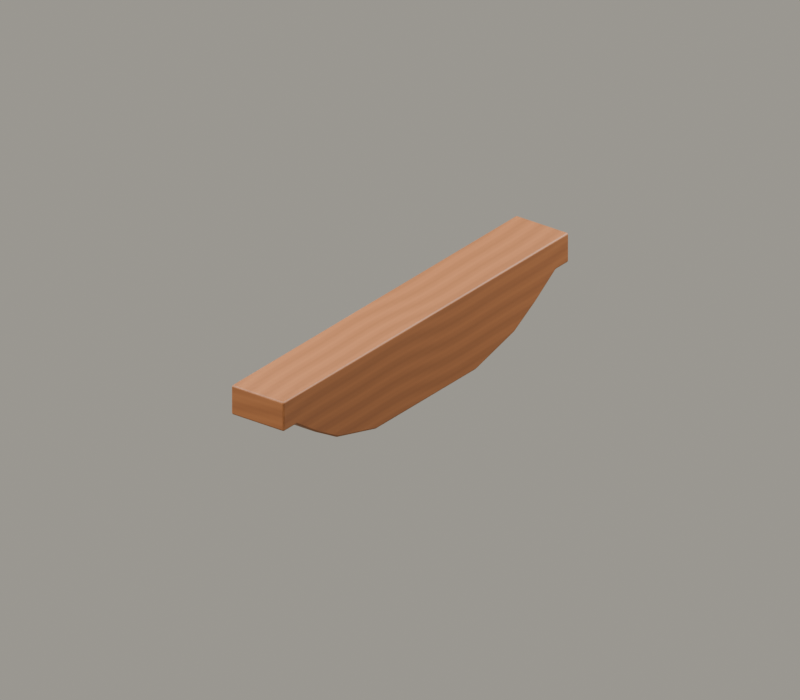 # Source: K5.blend  (saved by Blender 5.2.45; exported with 4.5.12 LTS)
import bpy
from mathutils import Matrix  # noqa: F401  (used for matrix-valued properties, if any)

bpy.ops.wm.read_factory_settings(use_empty=True)
scene = bpy.context.scene
scene.name = 'K5_翘'

# ---- collections
col_asset_k5 = bpy.data.collections.new('ASSET_K5'); scene.collection.children.link(col_asset_k5)
col_studio = bpy.data.collections.new('STUDIO'); scene.collection.children.link(col_studio)

# ---- images (referenced by path relative to the original .blend; pixels are not part of the script)
import os
ASSET_DIR = os.environ.get("B2B_ASSET_DIR", "")  # directory of the original .blend (textures are referenced by path, not embedded)
HERE = os.path.dirname(os.path.abspath(__file__))  # packed textures are extracted next to this script under _unpacked/

def load_image(name, relpath, width, height, colorspace="sRGB"):
    """Load a texture the original file referenced (path relative to the .blend, or extracted next to this script)."""
    p = next((c for c in (os.path.join(HERE, relpath), os.path.join(ASSET_DIR, relpath)) if relpath and os.path.exists(c)), "")
    if p:
        img = bpy.data.images.load(p, check_existing=True)
        img.name = name
    else:  # same state as the original file: an image datablock whose file is absent (Cycles renders it pink)
        img = bpy.data.images.new(name, width, height)
        img.source = "FILE"
        img.filepath = "//" + (relpath or name)
    img.colorspace_settings.name = colorspace
    return img
img_wood_basecolor_1024_png = load_image('wood_basecolor_1024.png', '_unpacked/wood_basecolor_1024.fd82f013.png', 1024, 1024, 'sRGB')

# ---- materials (node trees are filled in below, after node groups)
mat_wood_shared_v1 = bpy.data.materials.new('WOOD_SHARED_v1')
mat_wood_shared_v1.diffuse_color = (0.48, 0.28, 0.14, 1.0)

# ---- material node trees
mat_wood_shared_v1.use_nodes = True; mat_wood_shared_v1.node_tree.nodes.clear()
_N = mat_wood_shared_v1.node_tree.nodes; _L = mat_wood_shared_v1.node_tree.links
n0 = _N.new('ShaderNodeBsdfPrincipled'); n0.name = 'Principled BSDF'; n0.location = (-200, 100)
n0.inputs[2].default_value = 0.56
n0.inputs[10].default_value = 0.005
n1 = _N.new('ShaderNodeOutputMaterial'); n1.name = 'Material Output'; n1.location = (200, 100)
n2 = _N.new('ShaderNodeTexImage'); n2.name = 'Image Texture'; n2.location = (0, 0)
n2.image = img_wood_basecolor_1024_png
_L.new(n0.outputs[0], n1.inputs[0])
_L.new(n2.outputs[0], n0.inputs[0])
n1.is_active_output = True

# ---- world
world_paper_studio = bpy.data.worlds.new('Paper Studio'); scene.world = world_paper_studio
world_paper_studio.use_nodes = True; world_paper_studio.node_tree.nodes.clear()
_N = world_paper_studio.node_tree.nodes; _L = world_paper_studio.node_tree.links
n0 = _N.new('ShaderNodeBackground'); n0.name = 'Background'; n0.location = (-200, 100)
n0.inputs[0].default_value = (0.8, 0.76, 0.66, 1.0)
n0.inputs[1].default_value = 0.45
n1 = _N.new('ShaderNodeOutputWorld'); n1.name = 'World Output'; n1.location = (200, 100)
_L.new(n0.outputs[0], n1.inputs[0])
n1.is_active_output = True

# ---- cameras
cam_fixedcamera = bpy.data.cameras.new('FixedCamera')
cam_fixedcamera.type = 'ORTHO'
cam_fixedcamera.ortho_scale = 5.3

# ---- lights
light_key = bpy.data.lights.new('Key', 'AREA')
light_key.energy = 850.0
light_key.size = 5.0
light_fill = bpy.data.lights.new('Fill', 'AREA')
light_fill.energy = 500.0
light_fill.size = 5.0
light_rim = bpy.data.lights.new('Rim', 'AREA')
light_rim.energy = 700.0
light_rim.size = 4.0

# ---- meshes
me_x = bpy.data.meshes.new('翘_向檐外出挑')
me_x.from_pydata([(0.2181, -1.575, 0.317), (0.2181, 1.575, 0.317), (0.2181, 1.575, 0.09894), (0.2181, 1.433, 0.09894), (0.2181, 1.213, -0.04644), (0.2181, 0.9765, -0.1797), (0.2181, 0.5513, -0.2888), (0.2181, -0.5513, -0.2888), (0.2181, -0.9765, -0.1797), (0.2181, -1.213, -0.04644), (0.2181, -1.433, 0.09894), (0.2181, -1.575, 0.09894), (-0.2181, -1.575, 0.317), (-0.2181, 1.575, 0.317), (-0.2181, 1.575, 0.09894), (-0.2181, 1.433, 0.09894), (-0.2181, 1.213, -0.04644), (-0.2181, 0.9765, -0.1797), (-0.2181, 0.5513, -0.2888), (-0.2181, -0.5513, -0.2888), (-0.2181, -0.9765, -0.1797), (-0.2181, -1.213, -0.04644), (-0.2181, -1.433, 0.09894), (-0.2181, -1.575, 0.09894)], [], [(11, 10, 9, 8, 7, 6, 5, 4, 3, 2, 1, 0), (12, 13, 14, 15, 16, 17, 18, 19, 20, 21, 22, 23), (0, 1, 13, 12), (1, 2, 14, 13), (2, 3, 15, 14), (3, 4, 16, 15), (4, 5, 17, 16), (5, 6, 18, 17), (6, 7, 19, 18), (7, 8, 20, 19), (8, 9, 21, 20), (9, 10, 22, 21), (10, 11, 23, 22), (11, 0, 12, 23)])
_uv = me_x.uv_layers.new(name='WoodUV')
_uv.uv.foreach_set('vector', [-0.312, 0.0768, -0.2839, 0.0768, -0.2402, 0.048, -0.1934, 0.0216, -0.1092, 0.0, 0.1092, 0.0, 0.1934, 0.0216, 0.2402, 0.048, 0.2839, 0.0768, 0.312, 0.0768, 0.312, 0.12, -0.312, 0.12, -0.312, 0.12, 0.312, 0.12, 0.312, 0.0768, 0.2839, 0.0768, 0.2402, 0.048, 0.1934, 0.0216, 0.1092, 0.0, -0.1092, 0.0, -0.1934, 0.0216, -0.2402, 0.048, -0.2839, 0.0768, -0.312, 0.0768, -0.312, -0.0432, 0.312, -0.0432, 0.312, 0.0432, -0.312, 0.0432, -0.0432, 0.12, -0.0432, 0.0768, 0.0432, 0.0768, 0.0432, 0.12, 0.312, -0.0432, 0.2839, -0.0432, 0.2839, 0.0432, 0.312, 0.0432, 0.2839, -0.0432, 0.2402, -0.0432, 0.2402, 0.0432, 0.2839, 0.0432, 0.2402, -0.0432, 0.1934, -0.0432, 0.1934, 0.0432, 0.2402, 0.0432, 0.1934, -0.0432, 0.1092, -0.0432, 0.1092, 0.0432, 0.1934, 0.0432, 0.1092, -0.0432, -0.1092, -0.0432, -0.1092, 0.0432, 0.1092, 0.0432, -0.1092, -0.0432, -0.1934, -0.0432, -0.1934, 0.0432, -0.1092, 0.0432, -0.1934, -0.0432, -0.2402, -0.0432, -0.2402, 0.0432, -0.1934, 0.0432, -0.2402, -0.0432, -0.2839, -0.0432, -0.2839, 0.0432, -0.2402, 0.0432, -0.2839, -0.0432, -0.312, -0.0432, -0.312, 0.0432, -0.2839, 0.0432, -0.0432, 0.0768, -0.0432, 0.12, 0.0432, 0.12, 0.0432, 0.0768])
me_x.materials.append(mat_wood_shared_v1)
me_x.update()

# ---- objects
ob_k5_gong_01 = bpy.data.objects.new('k5_gong_01', me_x)
ob_k5_root = bpy.data.objects.new('K5_ROOT', None)
ob_fixedcamera = bpy.data.objects.new('FixedCamera', cam_fixedcamera)
ob_key = bpy.data.objects.new('Key', light_key)
ob_fill = bpy.data.objects.new('Fill', light_fill)
ob_rim = bpy.data.objects.new('Rim', light_rim)

# ---- transforms, parenting, visibility, modifiers, constraints
ob_k5_gong_01.parent = ob_k5_root
ob_k5_gong_01.location = (-2.484e-09, 1.49e-08, -0.01413)
_m = ob_k5_gong_01.modifiers.new('小倒角', 'BEVEL')
_m.width = 0.01454
_m.width_pct = 0.01454
_m.segments = 3
_m = ob_k5_gong_01.modifiers.new('面法线', 'WEIGHTED_NORMAL')
ob_k5_root.location = (0.0, 0.0, 0.0)
ob_fixedcamera.location = (6.0, -8.0, 5.0)
ob_fixedcamera.rotation_euler = (1.107, -5.551e-17, 0.6435)
ob_key.location = (1.0, -4.0, 7.0)
ob_key.rotation_euler = (0.5323, 2.281e-08, 0.245)
ob_fill.location = (-4.0, -2.0, 3.0)
ob_fill.rotation_euler = (0.9799, 1.347e-07, -1.107)
ob_rim.location = (2.0, 5.0, 4.0)
ob_rim.rotation_euler = (0.9319, 2.913e-08, 2.761)

# ---- collection membership
col_asset_k5.objects.link(ob_k5_gong_01)
col_asset_k5.objects.link(ob_k5_root)
col_studio.objects.link(ob_fixedcamera)
col_studio.objects.link(ob_key)
col_studio.objects.link(ob_fill)
col_studio.objects.link(ob_rim)

# ---- scene / render settings (as saved in the file)
scene.camera = ob_fixedcamera
scene.frame_start = 1; scene.frame_end = 140; scene.frame_set(1)
scene.render.engine = 'CYCLES'
scene.render.resolution_x = 1280
scene.render.resolution_y = 1120
scene.render.bake_bias = 0.0
scene.render.bake_samples = 0
scene.render.compositor_device = 'GPU'
scene.cycles.samples = 24
scene.eevee.use_volume_custom_range = False
scene.eevee.fast_gi_thickness_near = 0.1
scene.eevee.fast_gi_thickness_far = 0.0
scene.eevee.ray_tracing_options.screen_trace_thickness = 0.1
bpy.context.view_layer.update()
